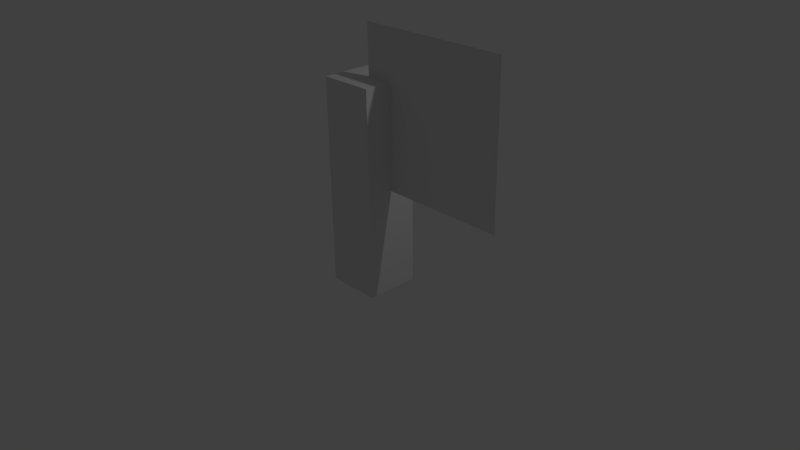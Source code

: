 # Source: red_flag.blend  (saved by Blender 2.76.0; exported with 4.5.12 LTS)
import bpy
from mathutils import Matrix  # noqa: F401  (used for matrix-valued properties, if any)

bpy.ops.wm.read_factory_settings(use_empty=True)
scene = bpy.context.scene
scene.name = 'Scene'

# ---- collections
col_collection_1 = bpy.data.collections.new('Collection 1'); scene.collection.children.link(col_collection_1)

# ---- world
world_world = bpy.data.worlds.new('World'); scene.world = world_world
world_world.color = (0.05088, 0.05088, 0.05088)
world_world.use_sun_shadow = False
world_world.sun_shadow_jitter_overblur = 0.0
world_world.cycles.sampling_method = 'MANUAL'
world_world.cycles.sample_map_resolution = 256

# ---- cameras
cam_camera = bpy.data.cameras.new('Camera')
cam_camera.clip_end = 100.0
cam_camera.lens = 35.0
cam_camera.sensor_width = 32.0
cam_camera.sensor_height = 18.0
cam_camera.ortho_scale = 7.314
cam_camera.dof.focus_distance = 0.0
cam_camera.dof.aperture_fstop = 128.0

# ---- lights
light_lamp = bpy.data.lights.new('Lamp', 'POINT')
light_lamp.transmission_factor = 0.0
light_lamp.cutoff_distance = 30.0
light_lamp.energy = 100.0
light_lamp.shadow_buffer_clip_start = 1.001
light_lamp.shadow_soft_size = 0.1
light_lamp.shadow_maximum_resolution = 0.006
light_lamp.use_absolute_resolution = True
light_lamp.cycles.use_multiple_importance_sampling = False

# ---- meshes
me_cube = bpy.data.meshes.new('Cube')
me_cube.from_pydata([(-0.3556, -0.3556, -0.3556), (-0.3556, -0.3556, 2.356), (-0.3556, 0.3556, -0.3556), (-0.3556, 0.3556, 2.356), (0.3556, -0.3556, -0.3556), (0.3556, -0.3556, 2.356), (0.3556, 0.3556, -0.3556), (0.3556, 0.3556, 2.356), (0.0, 4.371e-08, 1.0), (2.0, 4.371e-08, 1.0), (0.0, -4.371e-08, 3.0), (2.0, -4.371e-08, 3.0)], [], [(3, 2, 0), (7, 6, 2), (5, 4, 6), (1, 0, 4), (2, 6, 4), (7, 3, 1), (9, 11, 10), (1, 3, 0), (3, 7, 2), (7, 5, 6), (5, 1, 4), (0, 2, 4), (5, 7, 1), (8, 9, 10)])
_ca = me_cube.color_attributes.new('Col', 'BYTE_COLOR', 'CORNER')
_ca.data.foreach_set('color', [0.0, 0.0, 0.0, 1.0, 0.1946, 0.09084, 0.0319, 1.0, 1.0, 0.3613, 0.04092, 1.0, 0.002428, 0.001821, 0.0009106, 1.0, 0.6584, 0.2502, 0.0382, 1.0, 0.1946, 0.09084, 0.0319, 1.0, 0.0, 0.0, 0.0, 1.0, 0.0, 0.0, 0.0, 1.0, 0.0, 0.0, 0.0, 1.0, 0.03955, 0.01764, 0.004391, 1.0, 0.03955, 0.01764, 0.004391, 1.0, 0.0, 0.0, 0.0, 1.0, 1.0, 0.3613, 0.04092, 1.0, 1.0, 0.3613, 0.04092, 1.0, 1.0, 0.3663, 0.04231, 1.0, 0.0, 0.0, 0.0, 1.0, 0.03955, 0.01764, 0.004391, 1.0, 0.03955, 0.01764, 0.004391, 1.0, 1.0, 0.0, 0.01096, 1.0, 1.0, 0.003035, 0.0, 1.0, 1.0, 0.003035, 0.0, 1.0, 0.0, 0.0, 0.0, 1.0, 0.0, 0.0, 0.0, 1.0, 1.0, 0.3613, 0.04092, 1.0, 0.0006071, 0.0003035, 0.0003035, 1.0, 0.002428, 0.001821, 0.0009106, 1.0, 0.1946, 0.09084, 0.0319, 1.0, 0.003035, 0.002125, 0.001518, 1.0, 0.0, 0.0, 0.0, 1.0, 0.0, 0.0, 0.0, 1.0, 0.0, 0.0, 0.0, 1.0, 0.03955, 0.01764, 0.004391, 1.0, 0.0, 0.0, 0.0, 1.0, 1.0, 0.3613, 0.04092, 1.0, 1.0, 0.3613, 0.04092, 1.0, 1.0, 0.3663, 0.04231, 1.0, 0.0, 0.0, 0.0, 1.0, 0.0, 0.0, 0.0, 1.0, 0.03955, 0.01764, 0.004391, 1.0, 0.9734, 0.003035, 0.0, 1.0, 1.0, 0.0, 0.01096, 1.0, 1.0, 0.003035, 0.0, 1.0])
me_cube.use_remesh_preserve_volume = False
me_cube.use_remesh_preserve_attributes = False
me_cube.use_mirror_vertex_groups = False
me_cube.update()

# ---- objects
ob_cube = bpy.data.objects.new('Cube', me_cube)
ob_lamp = bpy.data.objects.new('Lamp', light_lamp)
ob_camera = bpy.data.objects.new('Camera', cam_camera)

# ---- transforms, parenting, visibility, modifiers, constraints
ob_cube.location = (0.0, 0.0, 0.0)
ob_cube.lineart.crease_threshold = 0.0
ob_lamp.location = (4.076, 1.005, 5.904)
ob_lamp.rotation_euler = (0.6503, 0.05522, 1.866)
ob_lamp.lock_rotations_4d = False
ob_lamp.empty_display_type = 'ARROWS'
ob_lamp.color = (0.0, 0.0, 0.0, 0.0)
ob_lamp.lineart.crease_threshold = 0.0
ob_camera.location = (7.481, -6.508, 5.344)
ob_camera.rotation_euler = (1.109, 0.01082, 0.8149)
ob_camera.lock_rotations_4d = False
ob_camera.empty_display_type = 'ARROWS'
ob_camera.color = (0.0, 0.0, 0.0, 0.0)
ob_camera.display_type = 'WIRE'
ob_camera.lineart.crease_threshold = 0.0

# ---- collection membership
col_collection_1.objects.link(ob_cube)
col_collection_1.objects.link(ob_lamp)
col_collection_1.objects.link(ob_camera)

# ---- scene / render settings (as saved in the file)
scene.camera = ob_camera
scene.frame_start = 1; scene.frame_end = 250; scene.frame_set(1)
scene.render.engine = 'BLENDER_EEVEE_NEXT'
scene.render.resolution_percentage = 50
scene.render.dither_intensity = 0.0
scene.cycles.use_denoising = False
scene.cycles.samples = 10
scene.cycles.sampling_pattern = 'TABULATED_SOBOL'
scene.cycles.light_sampling_threshold = 0.0
scene.cycles.use_adaptive_sampling = False
scene.cycles.use_light_tree = False
scene.cycles.blur_glossy = 0.0
scene.cycles.pixel_filter_type = 'GAUSSIAN'
scene.cycles.sample_clamp_indirect = 0.0
scene.view_settings.view_transform = 'Standard'
bpy.context.view_layer.update()
